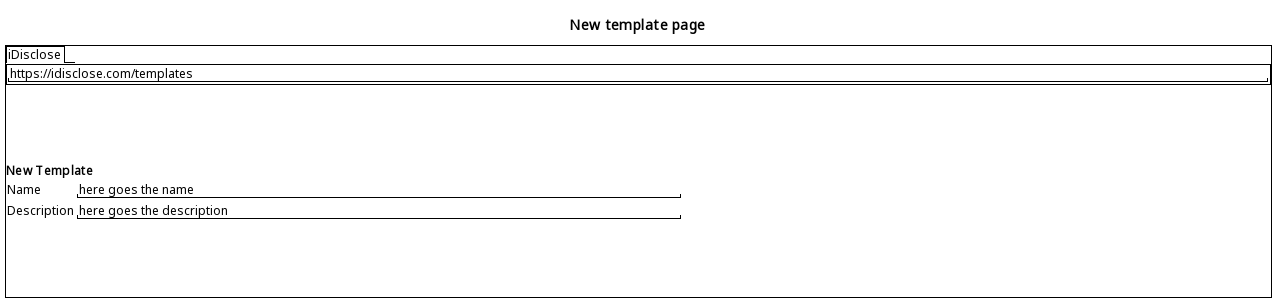

The diagram above was rendered by PlantUML. Its source (embedded in the PNG):
@startsalt
title New template page
{+
{/ iDisclose }
{+
  "https://idisclose.com/templates                                                                                                                              "
}
{
  .
  .
  .
  .
}
<b>New Template
{
  Name | "here goes the name                                                         "
  Description | "here goes the description                                                  "
}
{
  .
  .
  .
  .
}
}
@endsalt